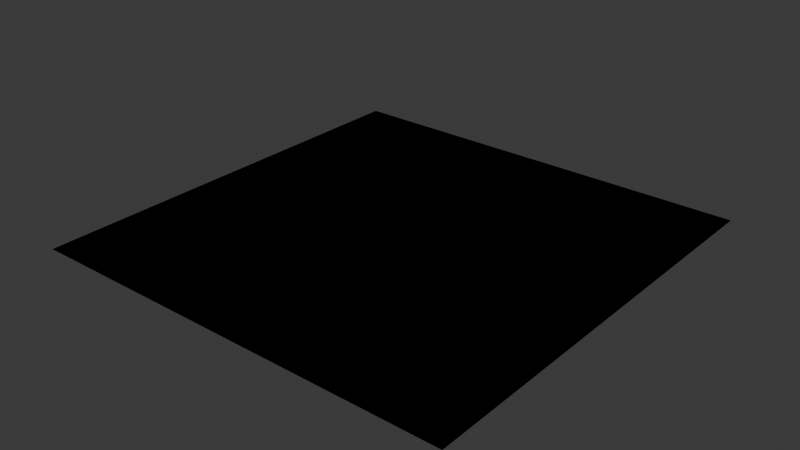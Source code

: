 # Source: StartScenePrev3.blend  (saved by Blender 4.3.32; exported with 4.5.12 LTS)
import bpy
from mathutils import Matrix  # noqa: F401  (used for matrix-valued properties, if any)

bpy.ops.wm.read_factory_settings(use_empty=True)
scene = bpy.context.scene
scene.name = 'Scene'

# ---- collections
col_collection = bpy.data.collections.new('Collection'); scene.collection.children.link(col_collection)

# ---- images (referenced by path relative to the original .blend; pixels are not part of the script)
import os
ASSET_DIR = os.environ.get("B2B_ASSET_DIR", "")  # directory of the original .blend (textures are referenced by path, not embedded)
HERE = os.path.dirname(os.path.abspath(__file__))  # packed textures are extracted next to this script under _unpacked/

def load_image(name, relpath, width, height, colorspace="sRGB"):
    """Load a texture the original file referenced (path relative to the .blend, or extracted next to this script)."""
    p = next((c for c in (os.path.join(HERE, relpath), os.path.join(ASSET_DIR, relpath)) if relpath and os.path.exists(c)), "")
    if p:
        img = bpy.data.images.load(p, check_existing=True)
        img.name = name
    else:  # same state as the original file: an image datablock whose file is absent (Cycles renders it pink)
        img = bpy.data.images.new(name, width, height)
        img.source = "FILE"
        img.filepath = "//" + (relpath or name)
    img.colorspace_settings.name = colorspace
    return img
img_brickwall = load_image('BrickWall', '', 1024, 1024, 'sRGB')
img_ground = load_image('Ground', '', 1024, 1024, 'sRGB')
img_stairsimage = load_image('StairsImage', '', 1024, 1024, 'sRGB')
img_platformimage = load_image('PlatformImage', '', 1024, 1024, 'sRGB')
img_glassimage = load_image('GlassImage', '', 1024, 1024, 'sRGB')
img_scenebakeimage = load_image('SceneBakeImage', '', 4096, 4096, 'sRGB')

# ---- materials (node trees are filled in below, after node groups)
mat_material_004 = bpy.data.materials.new('Material.004')
mat_material_001 = bpy.data.materials.new('Material.001')
mat_material_003 = bpy.data.materials.new('Material.003')
mat_platform = bpy.data.materials.new('Platform')
mat_glass = bpy.data.materials.new('Glass')
mat_scenebake = bpy.data.materials.new('SceneBake')

# ---- material node trees
mat_material_004.use_nodes = True; mat_material_004.node_tree.nodes.clear()
_N = mat_material_004.node_tree.nodes; _L = mat_material_004.node_tree.links
n0 = _N.new('ShaderNodeBsdfPrincipled'); n0.name = 'Principled BSDF'; n0.location = (10, 300)
n1 = _N.new('ShaderNodeOutputMaterial'); n1.name = 'Material Output'; n1.location = (300, 300)
n2 = _N.new('ShaderNodeTexImage'); n2.name = 'Image Texture'; n2.location = (-280, 280)
n2.image = img_brickwall
_L.new(n0.outputs[0], n1.inputs[0])
_L.new(n2.outputs[0], n0.inputs[0])
n1.is_active_output = True
mat_material_001.use_nodes = True; mat_material_001.node_tree.nodes.clear()
_N = mat_material_001.node_tree.nodes; _L = mat_material_001.node_tree.links
n0 = _N.new('ShaderNodeBsdfPrincipled'); n0.name = 'Principled BSDF'; n0.location = (10, 300)
n1 = _N.new('ShaderNodeOutputMaterial'); n1.name = 'Material Output'; n1.location = (300, 300)
n2 = _N.new('ShaderNodeTexImage'); n2.name = 'Image Texture'; n2.location = (-280, 280)
n2.image = img_ground
_L.new(n0.outputs[0], n1.inputs[0])
_L.new(n2.outputs[0], n0.inputs[0])
n1.is_active_output = True
mat_material_003.use_nodes = True; mat_material_003.node_tree.nodes.clear()
_N = mat_material_003.node_tree.nodes; _L = mat_material_003.node_tree.links
n0 = _N.new('ShaderNodeBsdfPrincipled'); n0.name = 'Principled BSDF'; n0.location = (10, 300)
n1 = _N.new('ShaderNodeOutputMaterial'); n1.name = 'Material Output'; n1.location = (300, 300)
n2 = _N.new('ShaderNodeTexImage'); n2.name = 'Image Texture'; n2.location = (-280, 280)
n2.image = img_stairsimage
_L.new(n0.outputs[0], n1.inputs[0])
_L.new(n2.outputs[0], n0.inputs[0])
n1.is_active_output = True
mat_platform.use_nodes = True; mat_platform.node_tree.nodes.clear()
_N = mat_platform.node_tree.nodes; _L = mat_platform.node_tree.links
n0 = _N.new('ShaderNodeBsdfPrincipled'); n0.name = 'Principled BSDF'; n0.location = (10, 300)
n1 = _N.new('ShaderNodeOutputMaterial'); n1.name = 'Material Output'; n1.location = (300, 300)
n2 = _N.new('ShaderNodeTexImage'); n2.name = 'Image Texture'; n2.location = (-280, 280)
n2.image = img_platformimage
_L.new(n0.outputs[0], n1.inputs[0])
_L.new(n2.outputs[0], n0.inputs[0])
n1.is_active_output = True
mat_glass.use_nodes = True; mat_glass.node_tree.nodes.clear()
_N = mat_glass.node_tree.nodes; _L = mat_glass.node_tree.links
n0 = _N.new('ShaderNodeBsdfPrincipled'); n0.name = 'Principled BSDF'; n0.location = (10, 300)
n1 = _N.new('ShaderNodeOutputMaterial'); n1.name = 'Material Output'; n1.location = (300, 300)
n2 = _N.new('ShaderNodeTexImage'); n2.name = 'Image Texture'; n2.location = (-280, 280)
n2.image = img_glassimage
_L.new(n0.outputs[0], n1.inputs[0])
_L.new(n2.outputs[0], n0.inputs[0])
n1.is_active_output = True
mat_scenebake.use_nodes = True; mat_scenebake.node_tree.nodes.clear()
_N = mat_scenebake.node_tree.nodes; _L = mat_scenebake.node_tree.links
n0 = _N.new('ShaderNodeBsdfPrincipled'); n0.name = 'Principled BSDF'; n0.location = (10, 300)
n1 = _N.new('ShaderNodeOutputMaterial'); n1.name = 'Material Output'; n1.location = (300, 300)
n2 = _N.new('ShaderNodeTexImage'); n2.name = 'Image Texture'; n2.location = (-280, 280)
n2.image = img_scenebakeimage
_L.new(n0.outputs[0], n1.inputs[0])
_L.new(n2.outputs[0], n0.inputs[0])
n1.is_active_output = True

# ---- world
world_world = bpy.data.worlds.new('World'); scene.world = world_world
world_world.use_nodes = True; world_world.node_tree.nodes.clear()
_N = world_world.node_tree.nodes; _L = world_world.node_tree.links
n0 = _N.new('ShaderNodeOutputWorld'); n0.name = 'World Output'; n0.location = (300, 300)
n1 = _N.new('ShaderNodeBackground'); n1.name = 'Background'; n1.location = (10, 300)
n1.inputs[0].default_value = (0.05088, 0.05088, 0.05088, 1.0)
_L.new(n1.outputs[0], n0.inputs[0])
n0.is_active_output = True
world_world.color = (0.05088, 0.05088, 0.05088)
world_world.sun_shadow_jitter_overblur = 0.0

# ---- meshes
me_cube_009 = bpy.data.meshes.new('Cube.009')
me_cube_009.from_pydata([(-1.0, -1.0, -1.0), (-1.0, -1.0, 1.0), (-1.0, 1.0, -1.0), (-1.0, 1.0, 1.0), (1.0, -1.0, -1.0), (1.0, -1.0, 1.0), (1.0, 1.0, -1.0), (1.0, 1.0, 1.0), (-8.669, -124.8, -1.014), (10.09, -124.8, -1.014), (-8.669, 75.21, -1.014), (10.09, 75.21, -1.014), (-1.3, -26.02, -0.4778), (-1.3, -26.02, -0.34), (-1.3, -23.56, -0.4778), (-1.3, -23.56, -0.34), (-1.244, -26.02, -0.4778), (-1.244, -26.02, -0.34), (-1.244, -23.56, -0.4778), (-1.244, -23.56, -0.34), (-1.073, -26.02, -1.014), (-1.073, -26.02, -0.8765), (-1.073, -23.56, -1.014), (-1.073, -23.56, -0.8765), (-1.016, -26.02, -1.014), (-1.016, -26.02, -0.8765), (-1.016, -23.56, -1.014), (-1.016, -23.56, -0.8765), (-1.129, -26.02, -0.8765), (-1.129, -26.02, -0.7387), (-1.129, -23.56, -0.8765), (-1.129, -23.56, -0.7387), (-1.073, -26.02, -0.8765), (-1.073, -26.02, -0.7387), (-1.073, -23.56, -0.8765), (-1.073, -23.56, -0.7387), (-1.245, -26.02, -0.6045), (-1.245, -26.02, -0.4667), (-1.245, -23.56, -0.6045), (-1.245, -23.56, -0.4667), (-1.188, -26.02, -0.6045), (-1.188, -26.02, -0.4667), (-1.188, -23.56, -0.6045), (-1.188, -23.56, -0.4667), (-1.188, -26.02, -0.7423), (-1.188, -26.02, -0.6045), (-1.188, -23.56, -0.7423), (-1.188, -23.56, -0.6045), (-1.132, -26.02, -0.7423), (-1.132, -26.02, -0.6045), (-1.132, -23.56, -0.7423), (-1.132, -23.56, -0.6045), (-1.416, -26.02, -0.2058), (-1.416, -26.02, -0.06802), (-1.416, -23.56, -0.2058), (-1.416, -23.56, -0.06802), (-1.359, -26.02, -0.2058), (-1.359, -26.02, -0.06802), (-1.359, -23.56, -0.2058), (-1.359, -23.56, -0.06802), (-1.472, -26.02, -0.06802), (-1.472, -26.02, 0.06981), (-1.472, -23.56, -0.06802), (-1.472, -23.56, 0.06981), (-1.416, -26.02, -0.06802), (-1.416, -26.02, 0.06981), (-1.416, -23.56, -0.06802), (-1.416, -23.56, 0.06981), (-1.356, -26.02, -0.34), (-1.356, -26.02, -0.2022), (-1.356, -23.56, -0.34), (-1.356, -23.56, -0.2022), (-1.3, -26.02, -0.34), (-1.3, -26.02, -0.2022), (-1.3, -23.56, -0.34), (-1.3, -23.56, -0.2022), (-2.737, -31.17, 0.07806), (-1.466, -31.17, 0.07806), (-2.737, -18.17, 0.07806), (-1.466, -18.17, 0.07806), (1.316, -1.0, -1.0), (1.316, -1.0, 1.0), (1.316, 1.0, -1.0), (1.316, 1.0, 1.0), (3.316, -1.0, -1.0), (3.316, -1.0, 1.0), (3.316, 1.0, -1.0), (3.316, 1.0, 1.0)], [], [(0, 1, 3, 2), (2, 3, 7, 6), (6, 7, 5, 4), (4, 5, 1, 0), (2, 6, 4, 0), (7, 3, 1, 5), (8, 9, 11, 10), (12, 13, 15, 14), (14, 15, 19, 18), (18, 19, 17, 16), (16, 17, 13, 12), (14, 18, 16, 12), (19, 15, 13, 17), (20, 21, 23, 22), (22, 23, 27, 26), (26, 27, 25, 24), (24, 25, 21, 20), (22, 26, 24, 20), (27, 23, 21, 25), (28, 29, 31, 30), (30, 31, 35, 34), (34, 35, 33, 32), (32, 33, 29, 28), (30, 34, 32, 28), (35, 31, 29, 33), (36, 37, 39, 38), (38, 39, 43, 42), (42, 43, 41, 40), (40, 41, 37, 36), (38, 42, 40, 36), (43, 39, 37, 41), (44, 45, 47, 46), (46, 47, 51, 50), (50, 51, 49, 48), (48, 49, 45, 44), (46, 50, 48, 44), (51, 47, 45, 49), (52, 53, 55, 54), (54, 55, 59, 58), (58, 59, 57, 56), (56, 57, 53, 52), (54, 58, 56, 52), (59, 55, 53, 57), (60, 61, 63, 62), (62, 63, 67, 66), (66, 67, 65, 64), (64, 65, 61, 60), (62, 66, 64, 60), (67, 63, 61, 65), (68, 69, 71, 70), (70, 71, 75, 74), (74, 75, 73, 72), (72, 73, 69, 68), (70, 74, 72, 68), (75, 71, 69, 73), (76, 77, 79, 78), (80, 81, 83, 82), (82, 83, 87, 86), (86, 87, 85, 84), (84, 85, 81, 80), (82, 86, 84, 80), (87, 83, 81, 85)])
me_cube_009.polygons.foreach_set('material_index', [0, 0, 0, 0, 0, 0, 1, 2, 2, 2, 2, 2, 2, 2, 2, 2, 2, 2, 2, 2, 2, 2, 2, 2, 2, 2, 2, 2, 2, 2, 2, 2, 2, 2, 2, 2, 2, 2, 2, 2, 2, 2, 2, 2, 2, 2, 2, 2, 2, 2, 2, 2, 2, 2, 2, 3, 4, 4, 4, 4, 4, 4])
_uv = me_cube_009.uv_layers.new(name='UVMap')
_uv.uv.foreach_set('vector', [0.3314, 0.3314, 0.001976, 0.3314, 0.001976, 0.001976, 0.3314, 0.001976, 0.3314, 0.6647, 0.001976, 0.6647, 0.001976, 0.3353, 0.3314, 0.3353, 0.6647, 0.3314, 0.3353, 0.3314, 0.3353, 0.001976, 0.6647, 0.001976, 0.6647, 0.6647, 0.3353, 0.6647, 0.3353, 0.3353, 0.6647, 0.3353, 0.3314, 0.6686, 0.3314, 0.998, 0.001976, 0.998, 0.001976, 0.6686, 0.6647, 0.6686, 0.6647, 0.998, 0.3353, 0.998, 0.3353, 0.6686, 0.0, 0.0, 1.0, 0.0, 1.0, 1.0, 0.0, 1.0, 0.5652, 0.2795, 0.4348, 0.2795, 0.4348, 0.1491, 0.5652, 0.1491, 0.5652, 0.4223, 0.4348, 0.4223, 0.4348, 0.292, 0.5652, 0.292, 0.1366, 0.5652, 0.006257, 0.5652, 0.006257, 0.4348, 0.1366, 0.4348, 0.2795, 0.5652, 0.1491, 0.5652, 0.1491, 0.4348, 0.2795, 0.4348, 0.4223, 0.4348, 0.4223, 0.5652, 0.292, 0.5652, 0.292, 0.4348, 0.5652, 0.4348, 0.5652, 0.5652, 0.4348, 0.5652, 0.4348, 0.4348, 0.1366, 0.708, 0.006257, 0.708, 0.006257, 0.5777, 0.1366, 0.5777, 0.9937, 0.708, 0.8634, 0.708, 0.8634, 0.5777, 0.9937, 0.5777, 0.2795, 0.708, 0.1491, 0.708, 0.1491, 0.5777, 0.2795, 0.5777, 0.8634, 0.8509, 0.8634, 0.7205, 0.9937, 0.7205, 0.9937, 0.8509, 0.8509, 0.2795, 0.7205, 0.2795, 0.7205, 0.1491, 0.8509, 0.1491, 0.8509, 0.4223, 0.7205, 0.4223, 0.7205, 0.292, 0.8509, 0.292, 0.4223, 0.708, 0.292, 0.708, 0.292, 0.5777, 0.4223, 0.5777, 0.1366, 0.9937, 0.006257, 0.9937, 0.006257, 0.8634, 0.1366, 0.8634, 0.5652, 0.708, 0.4348, 0.708, 0.4348, 0.5777, 0.5652, 0.5777, 0.2795, 0.9937, 0.1491, 0.9937, 0.1491, 0.8634, 0.2795, 0.8634, 0.8509, 0.5652, 0.7205, 0.5652, 0.7205, 0.4348, 0.8509, 0.4348, 0.8509, 0.708, 0.7205, 0.708, 0.7205, 0.5777, 0.8509, 0.5777, 0.1366, 0.1366, 0.006257, 0.1366, 0.006257, 0.006257, 0.1366, 0.006257, 0.2795, 0.1366, 0.1491, 0.1366, 0.1491, 0.006257, 0.2795, 0.006257, 0.1366, 0.2795, 0.006257, 0.2795, 0.006257, 0.1491, 0.1366, 0.1491, 0.4223, 0.1366, 0.292, 0.1366, 0.292, 0.006257, 0.4223, 0.006257, 0.1366, 0.8509, 0.006257, 0.8509, 0.006257, 0.7205, 0.1366, 0.7205, 0.2795, 0.8509, 0.1491, 0.8509, 0.1491, 0.7205, 0.2795, 0.7205, 0.708, 0.1366, 0.5777, 0.1366, 0.5777, 0.006257, 0.708, 0.006257, 0.4223, 0.2795, 0.292, 0.2795, 0.292, 0.1491, 0.4223, 0.1491, 0.708, 0.2795, 0.5777, 0.2795, 0.5777, 0.1491, 0.708, 0.1491, 0.292, 0.9937, 0.292, 0.8634, 0.4223, 0.8634, 0.4223, 0.9937, 0.4223, 0.8509, 0.292, 0.8509, 0.292, 0.7205, 0.4223, 0.7205, 0.5652, 0.8509, 0.4348, 0.8509, 0.4348, 0.7205, 0.5652, 0.7205, 0.708, 0.4223, 0.5777, 0.4223, 0.5777, 0.292, 0.708, 0.292, 0.1366, 0.4223, 0.006257, 0.4223, 0.006257, 0.292, 0.1366, 0.292, 0.708, 0.5652, 0.5777, 0.5652, 0.5777, 0.4348, 0.708, 0.4348, 0.4348, 0.9937, 0.4348, 0.8634, 0.5652, 0.8634, 0.5652, 0.9937, 0.708, 0.8509, 0.5777, 0.8509, 0.5777, 0.7205, 0.708, 0.7205, 0.8509, 0.8509, 0.7205, 0.8509, 0.7205, 0.7205, 0.8509, 0.7205, 0.708, 0.708, 0.5777, 0.708, 0.5777, 0.5777, 0.708, 0.5777, 0.708, 0.9937, 0.5777, 0.9937, 0.5777, 0.8634, 0.708, 0.8634, 0.8509, 0.1366, 0.7205, 0.1366, 0.7205, 0.006257, 0.8509, 0.006257, 0.8509, 0.9937, 0.7205, 0.9937, 0.7205, 0.8634, 0.8509, 0.8634, 0.9937, 0.1366, 0.8634, 0.1366, 0.8634, 0.006257, 0.9937, 0.006257, 0.9937, 0.2795, 0.8634, 0.2795, 0.8634, 0.1491, 0.9937, 0.1491, 0.2795, 0.4223, 0.1491, 0.4223, 0.1491, 0.292, 0.2795, 0.292, 0.8634, 0.9937, 0.8634, 0.8634, 0.9937, 0.8634, 0.9937, 0.9937, 0.4223, 0.4223, 0.292, 0.4223, 0.292, 0.292, 0.4223, 0.292, 0.5652, 0.1366, 0.4348, 0.1366, 0.4348, 0.006257, 0.5652, 0.006257, 0.9937, 0.4223, 0.8634, 0.4223, 0.8634, 0.292, 0.9937, 0.292, 0.9937, 0.5652, 0.8634, 0.5652, 0.8634, 0.4348, 0.9937, 0.4348, 0.0, 0.0, 1.0, 0.0, 1.0, 1.0, 0.0, 1.0, 0.3314, 0.3314, 0.001976, 0.3314, 0.001976, 0.001976, 0.3314, 0.001976, 0.3314, 0.6647, 0.001976, 0.6647, 0.001976, 0.3353, 0.3314, 0.3353, 0.6647, 0.3314, 0.3353, 0.3314, 0.3353, 0.001976, 0.6647, 0.001976, 0.6647, 0.6647, 0.3353, 0.6647, 0.3353, 0.3353, 0.6647, 0.3353, 0.3314, 0.6686, 0.3314, 0.998, 0.001976, 0.998, 0.001976, 0.6686, 0.6647, 0.6686, 0.6647, 0.998, 0.3353, 0.998, 0.3353, 0.6686])
me_cube_009.materials.append(mat_material_004)
me_cube_009.materials.append(mat_material_001)
me_cube_009.materials.append(mat_material_003)
me_cube_009.materials.append(mat_platform)
me_cube_009.materials.append(mat_glass)
me_cube_009.update()
me_cube_011 = bpy.data.meshes.new('Cube.011')
me_cube_011.from_pydata([(-1.0, -1.0, -1.0), (-1.0, -1.0, 1.0), (-1.0, 1.0, -1.0), (-1.0, 1.0, 1.0), (1.0, -1.0, -1.0), (1.0, -1.0, 1.0), (1.0, 1.0, -1.0), (1.0, 1.0, 1.0), (-8.669, -124.8, -1.014), (10.09, -124.8, -1.014), (-8.669, 75.21, -1.014), (10.09, 75.21, -1.014), (-1.3, -26.02, -0.4778), (-1.3, -26.02, -0.34), (-1.3, -23.56, -0.4778), (-1.3, -23.56, -0.34), (-1.244, -26.02, -0.4778), (-1.244, -26.02, -0.34), (-1.244, -23.56, -0.4778), (-1.244, -23.56, -0.34), (-1.073, -26.02, -1.014), (-1.073, -26.02, -0.8765), (-1.073, -23.56, -1.014), (-1.073, -23.56, -0.8765), (-1.016, -26.02, -1.014), (-1.016, -26.02, -0.8765), (-1.016, -23.56, -1.014), (-1.016, -23.56, -0.8765), (-1.129, -26.02, -0.8765), (-1.129, -26.02, -0.7387), (-1.129, -23.56, -0.8765), (-1.129, -23.56, -0.7387), (-1.073, -26.02, -0.8765), (-1.073, -26.02, -0.7387), (-1.073, -23.56, -0.8765), (-1.073, -23.56, -0.7387), (-1.245, -26.02, -0.6045), (-1.245, -26.02, -0.4667), (-1.245, -23.56, -0.6045), (-1.245, -23.56, -0.4667), (-1.188, -26.02, -0.6045), (-1.188, -26.02, -0.4667), (-1.188, -23.56, -0.6045), (-1.188, -23.56, -0.4667), (-1.188, -26.02, -0.7423), (-1.188, -26.02, -0.6045), (-1.188, -23.56, -0.7423), (-1.188, -23.56, -0.6045), (-1.132, -26.02, -0.7423), (-1.132, -26.02, -0.6045), (-1.132, -23.56, -0.7423), (-1.132, -23.56, -0.6045), (-1.416, -26.02, -0.2058), (-1.416, -26.02, -0.06802), (-1.416, -23.56, -0.2058), (-1.416, -23.56, -0.06802), (-1.359, -26.02, -0.2058), (-1.359, -26.02, -0.06802), (-1.359, -23.56, -0.2058), (-1.359, -23.56, -0.06802), (-1.472, -26.02, -0.06802), (-1.472, -26.02, 0.06981), (-1.472, -23.56, -0.06802), (-1.472, -23.56, 0.06981), (-1.416, -26.02, -0.06802), (-1.416, -26.02, 0.06981), (-1.416, -23.56, -0.06802), (-1.416, -23.56, 0.06981), (-1.356, -26.02, -0.34), (-1.356, -26.02, -0.2022), (-1.356, -23.56, -0.34), (-1.356, -23.56, -0.2022), (-1.3, -26.02, -0.34), (-1.3, -26.02, -0.2022), (-1.3, -23.56, -0.34), (-1.3, -23.56, -0.2022), (-2.737, -31.17, 0.07806), (-1.466, -31.17, 0.07806), (-2.737, -18.17, 0.07806), (-1.466, -18.17, 0.07806), (1.316, -1.0, -1.0), (1.316, -1.0, 1.0), (1.316, 1.0, -1.0), (1.316, 1.0, 1.0), (3.316, -1.0, -1.0), (3.316, -1.0, 1.0), (3.316, 1.0, -1.0), (3.316, 1.0, 1.0)], [], [(0, 1, 3, 2), (2, 3, 7, 6), (6, 7, 5, 4), (4, 5, 1, 0), (2, 6, 4, 0), (7, 3, 1, 5), (8, 9, 11, 10), (12, 13, 15, 14), (14, 15, 19, 18), (18, 19, 17, 16), (16, 17, 13, 12), (14, 18, 16, 12), (19, 15, 13, 17), (20, 21, 23, 22), (22, 23, 27, 26), (26, 27, 25, 24), (24, 25, 21, 20), (22, 26, 24, 20), (27, 23, 21, 25), (28, 29, 31, 30), (30, 31, 35, 34), (34, 35, 33, 32), (32, 33, 29, 28), (30, 34, 32, 28), (35, 31, 29, 33), (36, 37, 39, 38), (38, 39, 43, 42), (42, 43, 41, 40), (40, 41, 37, 36), (38, 42, 40, 36), (43, 39, 37, 41), (44, 45, 47, 46), (46, 47, 51, 50), (50, 51, 49, 48), (48, 49, 45, 44), (46, 50, 48, 44), (51, 47, 45, 49), (52, 53, 55, 54), (54, 55, 59, 58), (58, 59, 57, 56), (56, 57, 53, 52), (54, 58, 56, 52), (59, 55, 53, 57), (60, 61, 63, 62), (62, 63, 67, 66), (66, 67, 65, 64), (64, 65, 61, 60), (62, 66, 64, 60), (67, 63, 61, 65), (68, 69, 71, 70), (70, 71, 75, 74), (74, 75, 73, 72), (72, 73, 69, 68), (70, 74, 72, 68), (75, 71, 69, 73), (76, 77, 79, 78), (80, 81, 83, 82), (82, 83, 87, 86), (86, 87, 85, 84), (84, 85, 81, 80), (82, 86, 84, 80), (87, 83, 81, 85)])
_uv = me_cube_011.uv_layers.new(name='UVMap')
_uv.uv.foreach_set('vector', [0.9937, 0.1359, 0.9035, 0.1359, 0.9035, 0.1204, 0.9937, 0.1204, 0.9937, 0.1531, 0.9035, 0.1531, 0.9035, 0.1376, 0.9937, 0.1376, 0.9937, 0.1704, 0.9035, 0.1704, 0.9035, 0.1548, 0.9937, 0.1548, 0.9937, 0.1876, 0.9035, 0.1876, 0.9035, 0.172, 0.9937, 0.172, 0.9937, 0.1892, 0.9937, 0.2048, 0.9035, 0.2048, 0.9035, 0.1892, 0.9937, 0.2064, 0.9937, 0.222, 0.9035, 0.222, 0.9035, 0.2064, 0.0, 0.0, 0.8945, 0.0, 0.8945, 1.0, 0.0, 1.0, 0.9398, 0.7837, 0.9111, 0.7837, 0.9111, 0.7456, 0.9398, 0.7456, 0.8992, 0.9597, 0.8992, 0.9547, 0.9072, 0.9547, 0.9072, 0.9597, 0.9398, 0.8251, 0.9111, 0.8251, 0.9111, 0.787, 0.9398, 0.787, 0.8992, 0.9724, 0.8992, 0.9674, 0.9072, 0.9674, 0.9072, 0.9724, 0.988, 0.8621, 0.9543, 0.8621, 0.9543, 0.8316, 0.988, 0.8316, 0.988, 0.8951, 0.9543, 0.8951, 0.9543, 0.8647, 0.988, 0.8647, 0.9398, 0.8665, 0.9111, 0.8665, 0.9111, 0.8284, 0.9398, 0.8284, 0.8992, 0.8836, 0.8992, 0.8786, 0.9072, 0.8786, 0.9072, 0.8836, 0.9398, 0.9906, 0.9111, 0.9906, 0.9111, 0.9525, 0.9398, 0.9525, 0.8992, 0.8963, 0.8992, 0.8913, 0.9072, 0.8913, 0.9072, 0.8963, 0.988, 0.3989, 0.9543, 0.3989, 0.9543, 0.3684, 0.988, 0.3684, 0.988, 0.432, 0.9543, 0.432, 0.9543, 0.4015, 0.988, 0.4015, 0.9398, 0.37, 0.9111, 0.37, 0.9111, 0.3319, 0.9398, 0.3319, 0.9543, 0.9059, 0.9543, 0.9014, 0.988, 0.9014, 0.988, 0.9059, 0.9398, 0.4113, 0.9111, 0.4113, 0.9111, 0.3733, 0.9398, 0.3733, 0.9543, 0.9173, 0.9543, 0.9128, 0.988, 0.9128, 0.988, 0.9173, 0.988, 0.465, 0.9543, 0.465, 0.9543, 0.4346, 0.988, 0.4346, 0.988, 0.4981, 0.9543, 0.4981, 0.9543, 0.4677, 0.988, 0.4677, 0.9398, 0.5355, 0.9111, 0.5355, 0.9111, 0.4974, 0.9398, 0.4974, 0.9543, 0.9516, 0.9543, 0.9471, 0.988, 0.9471, 0.988, 0.9516, 0.9398, 0.5768, 0.9111, 0.5768, 0.9111, 0.5387, 0.9398, 0.5387, 0.9543, 0.963, 0.9543, 0.9585, 0.988, 0.9585, 0.988, 0.963, 0.988, 0.5312, 0.9543, 0.5312, 0.9543, 0.5007, 0.988, 0.5007, 0.988, 0.5643, 0.9543, 0.5643, 0.9543, 0.5338, 0.988, 0.5338, 0.9398, 0.9078, 0.9111, 0.9078, 0.9111, 0.8697, 0.9398, 0.8697, 0.8992, 0.909, 0.8992, 0.904, 0.9072, 0.904, 0.9072, 0.909, 0.9398, 0.9492, 0.9111, 0.9492, 0.9111, 0.9111, 0.9398, 0.9111, 0.8992, 0.9216, 0.8992, 0.9166, 0.9072, 0.9166, 0.9072, 0.9216, 0.988, 0.5974, 0.9543, 0.5974, 0.9543, 0.5669, 0.988, 0.5669, 0.988, 0.6305, 0.9543, 0.6305, 0.9543, 0.6, 0.988, 0.6, 0.9398, 0.6182, 0.9111, 0.6182, 0.9111, 0.5801, 0.9398, 0.5801, 0.8992, 0.9343, 0.8992, 0.9293, 0.9072, 0.9293, 0.9072, 0.9343, 0.9398, 0.6596, 0.9111, 0.6596, 0.9111, 0.6215, 0.9398, 0.6215, 0.8992, 0.947, 0.8992, 0.942, 0.9072, 0.942, 0.9072, 0.947, 0.988, 0.6635, 0.9543, 0.6635, 0.9543, 0.6331, 0.988, 0.6331, 0.988, 0.6966, 0.9543, 0.6966, 0.9543, 0.6662, 0.988, 0.6662, 0.9398, 0.701, 0.9111, 0.701, 0.9111, 0.6629, 0.9398, 0.6629, 0.9543, 0.9744, 0.9543, 0.9699, 0.988, 0.9699, 0.988, 0.9744, 0.9398, 0.7423, 0.9111, 0.7423, 0.9111, 0.7042, 0.9398, 0.7042, 0.8992, 0.8709, 0.8992, 0.8659, 0.9072, 0.8659, 0.9072, 0.8709, 0.988, 0.7297, 0.9543, 0.7297, 0.9543, 0.6993, 0.988, 0.6993, 0.988, 0.7628, 0.9543, 0.7628, 0.9543, 0.7323, 0.988, 0.7323, 0.9398, 0.4527, 0.9111, 0.4527, 0.9111, 0.4146, 0.9398, 0.4146, 0.9543, 0.9287, 0.9543, 0.9242, 0.988, 0.9242, 0.988, 0.9287, 0.9398, 0.4941, 0.9111, 0.4941, 0.9111, 0.456, 0.9398, 0.456, 0.9543, 0.9401, 0.9543, 0.9356, 0.988, 0.9356, 0.988, 0.9401, 0.988, 0.7959, 0.9543, 0.7959, 0.9543, 0.7654, 0.988, 0.7654, 0.988, 0.829, 0.9543, 0.829, 0.9543, 0.7985, 0.988, 0.7985, 0.9035, 0.01756, 0.9608, 0.01756, 0.9608, 0.1187, 0.9035, 0.1187, 0.9937, 0.2392, 0.9035, 0.2392, 0.9035, 0.2236, 0.9937, 0.2236, 0.9937, 0.2736, 0.9035, 0.2736, 0.9035, 0.2581, 0.9937, 0.2581, 0.9937, 0.2564, 0.9035, 0.2564, 0.9035, 0.2409, 0.9937, 0.2409, 0.9937, 0.2908, 0.9035, 0.2908, 0.9035, 0.2753, 0.9937, 0.2753, 0.9937, 0.2925, 0.9937, 0.308, 0.9035, 0.308, 0.9035, 0.2925, 0.9937, 0.3097, 0.9937, 0.3253, 0.9035, 0.3253, 0.9035, 0.3097])
me_cube_011.materials.append(mat_scenebake)
me_cube_011.update()

# ---- objects
ob_cube = bpy.data.objects.new('Cube', me_cube_009)
ob_bake = bpy.data.objects.new('Bake', me_cube_011)

# ---- transforms, parenting, visibility, modifiers, constraints
ob_cube.location = (-7.564, 24.79, 4.415)
ob_cube.scale = (10.66, 1.0, 4.353)
ob_bake.location = (-7.564, 24.79, 4.415)
ob_bake.scale = (10.66, 1.0, 4.353)

# ---- collection membership
col_collection.objects.link(ob_cube)
col_collection.objects.link(ob_bake)

# ---- scene / render settings (as saved in the file)
scene.frame_start = 1; scene.frame_end = 250; scene.frame_set(1)
scene.render.engine = 'CYCLES'
scene.cycles.bake_type = 'DIFFUSE'
bpy.context.view_layer.update()

# ---- added for rendering (the .blend has no active camera and no usable light): camera, sun
cam_auto = bpy.data.cameras.new('AutoCamera')
cam_auto.lens = 50.0
cam_auto.sensor_width = 36.0
cam_auto.clip_end = 4594.9
ob_auto_camera = bpy.data.objects.new('AutoCamera', cam_auto)
scene.collection.objects.link(ob_auto_camera)
ob_auto_camera.location = (261.819, -314.183, 213.839)
ob_auto_camera.rotation_euler = (1.09748, -7.21219e-08, 0.694738)
scene.camera = ob_auto_camera
light_auto_sun = bpy.data.lights.new('AutoSun', 'SUN')
light_auto_sun.energy = 3.0
light_auto_sun.angle = 0.0523599
ob_auto_sun = bpy.data.objects.new('AutoSun', light_auto_sun)
scene.collection.objects.link(ob_auto_sun)
ob_auto_sun.rotation_euler = (0.872665, 0.174533, 0.523599)
bpy.context.view_layer.update()
